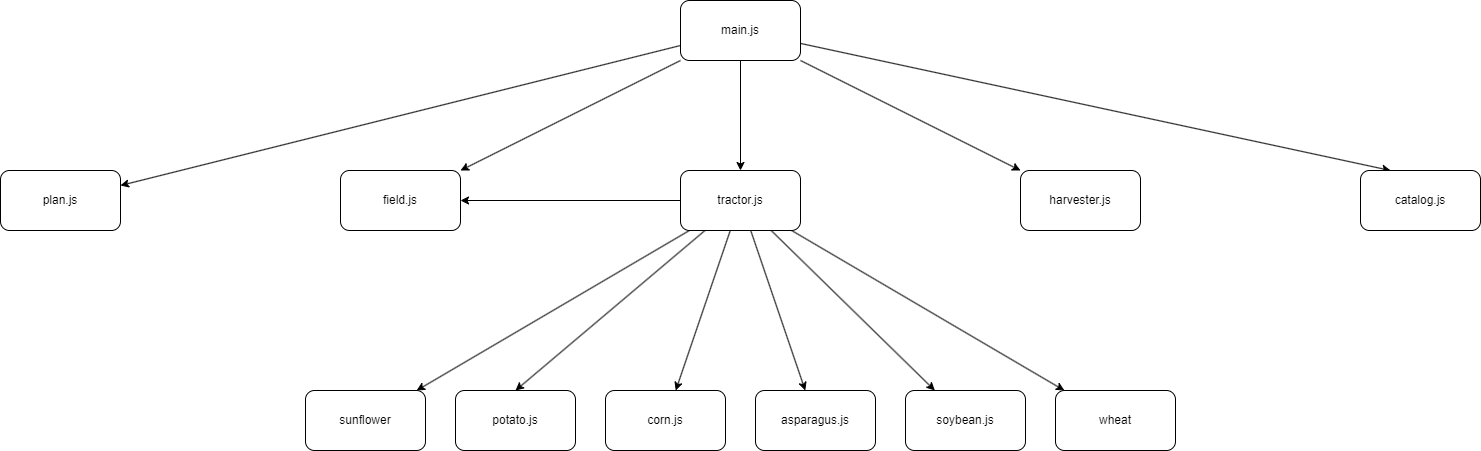

The diagram above was exported from draw.io. Its source (the exported page's mxGraphModel, read from the mxfile embedded in the PNG):
<mxGraphModel dx="2455" dy="1395" grid="1" gridSize="10" guides="1" tooltips="1" connect="1" arrows="1" fold="1" page="1" pageScale="1" pageWidth="850" pageHeight="1100" math="0" shadow="0">
  <root>
    <mxCell id="0" />
    <mxCell id="1" parent="0" />
    <mxCell id="9" style="edgeStyle=none;html=1;" edge="1" parent="1" source="2" target="3">
      <mxGeometry relative="1" as="geometry" />
    </mxCell>
    <mxCell id="11" style="edgeStyle=none;html=1;" edge="1" parent="1" source="2" target="5">
      <mxGeometry relative="1" as="geometry" />
    </mxCell>
    <mxCell id="12" style="edgeStyle=none;html=1;" edge="1" parent="1" source="2" target="6">
      <mxGeometry relative="1" as="geometry" />
    </mxCell>
    <mxCell id="13" style="edgeStyle=none;html=1;" edge="1" parent="1" source="2" target="7">
      <mxGeometry relative="1" as="geometry" />
    </mxCell>
    <mxCell id="14" style="edgeStyle=none;html=1;entryX=0.25;entryY=0;entryDx=0;entryDy=0;" edge="1" parent="1" source="2" target="8">
      <mxGeometry relative="1" as="geometry" />
    </mxCell>
    <mxCell id="2" value="main.js" style="rounded=1;whiteSpace=wrap;html=1;" vertex="1" parent="1">
      <mxGeometry x="340" y="240" width="120" height="60" as="geometry" />
    </mxCell>
    <mxCell id="3" value="plan.js" style="rounded=1;whiteSpace=wrap;html=1;" vertex="1" parent="1">
      <mxGeometry x="-340" y="410" width="120" height="60" as="geometry" />
    </mxCell>
    <mxCell id="5" value="field.js" style="rounded=1;whiteSpace=wrap;html=1;" vertex="1" parent="1">
      <mxGeometry y="410" width="120" height="60" as="geometry" />
    </mxCell>
    <mxCell id="16" style="edgeStyle=none;html=1;" edge="1" parent="1" source="6" target="5">
      <mxGeometry relative="1" as="geometry" />
    </mxCell>
    <mxCell id="23" style="edgeStyle=none;html=1;" edge="1" parent="1" source="6" target="21">
      <mxGeometry relative="1" as="geometry" />
    </mxCell>
    <mxCell id="24" style="edgeStyle=none;html=1;entryX=0.5;entryY=0;entryDx=0;entryDy=0;" edge="1" parent="1" source="6" target="19">
      <mxGeometry relative="1" as="geometry" />
    </mxCell>
    <mxCell id="25" style="edgeStyle=none;html=1;" edge="1" parent="1" source="6" target="18">
      <mxGeometry relative="1" as="geometry" />
    </mxCell>
    <mxCell id="26" style="edgeStyle=none;html=1;" edge="1" parent="1" source="6" target="17">
      <mxGeometry relative="1" as="geometry" />
    </mxCell>
    <mxCell id="27" style="edgeStyle=none;html=1;" edge="1" parent="1" source="6" target="20">
      <mxGeometry relative="1" as="geometry" />
    </mxCell>
    <mxCell id="28" style="edgeStyle=none;html=1;" edge="1" parent="1" source="6" target="22">
      <mxGeometry relative="1" as="geometry" />
    </mxCell>
    <mxCell id="6" value="tractor.js" style="rounded=1;whiteSpace=wrap;html=1;" vertex="1" parent="1">
      <mxGeometry x="340" y="410" width="120" height="60" as="geometry" />
    </mxCell>
    <mxCell id="7" value="harvester.js" style="rounded=1;whiteSpace=wrap;html=1;" vertex="1" parent="1">
      <mxGeometry x="680" y="410" width="120" height="60" as="geometry" />
    </mxCell>
    <mxCell id="8" value="catalog.js" style="rounded=1;whiteSpace=wrap;html=1;" vertex="1" parent="1">
      <mxGeometry x="1020" y="410" width="120" height="60" as="geometry" />
    </mxCell>
    <mxCell id="17" value="asparagus.js" style="rounded=1;whiteSpace=wrap;html=1;" vertex="1" parent="1">
      <mxGeometry x="415" y="630" width="120" height="60" as="geometry" />
    </mxCell>
    <mxCell id="18" value="corn.js" style="rounded=1;whiteSpace=wrap;html=1;" vertex="1" parent="1">
      <mxGeometry x="265" y="630" width="120" height="60" as="geometry" />
    </mxCell>
    <mxCell id="19" value="potato.js" style="rounded=1;whiteSpace=wrap;html=1;" vertex="1" parent="1">
      <mxGeometry x="115" y="630" width="120" height="60" as="geometry" />
    </mxCell>
    <mxCell id="20" value="soybean.js" style="rounded=1;whiteSpace=wrap;html=1;" vertex="1" parent="1">
      <mxGeometry x="565" y="630" width="120" height="60" as="geometry" />
    </mxCell>
    <mxCell id="21" value="sunflower" style="rounded=1;whiteSpace=wrap;html=1;" vertex="1" parent="1">
      <mxGeometry x="-35" y="630" width="120" height="60" as="geometry" />
    </mxCell>
    <mxCell id="22" value="wheat" style="rounded=1;whiteSpace=wrap;html=1;" vertex="1" parent="1">
      <mxGeometry x="715" y="630" width="120" height="60" as="geometry" />
    </mxCell>
  </root>
</mxGraphModel>